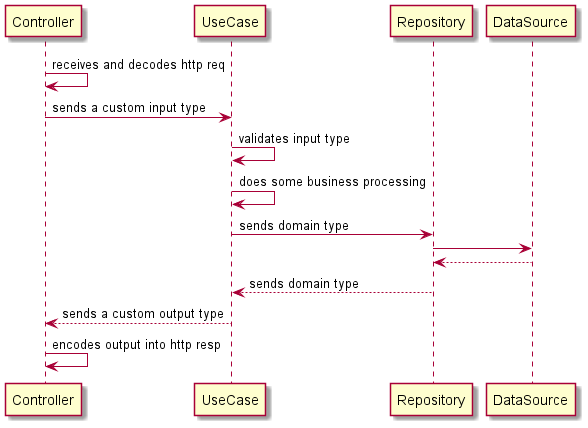

The diagram above was rendered by PlantUML. Its source (embedded in the PNG):
@startuml
Controller -> Controller: receives and decodes http req
Controller -> UseCase: sends a custom input type
UseCase -> UseCase: validates input type
UseCase -> UseCase: does some business processing
UseCase -> Repository: sends domain type
Repository -> DataSource
Repository <-- DataSource
UseCase <-- Repository: sends domain type
Controller <-- UseCase: sends a custom output type
Controller -> Controller: encodes output into http resp
@enduml